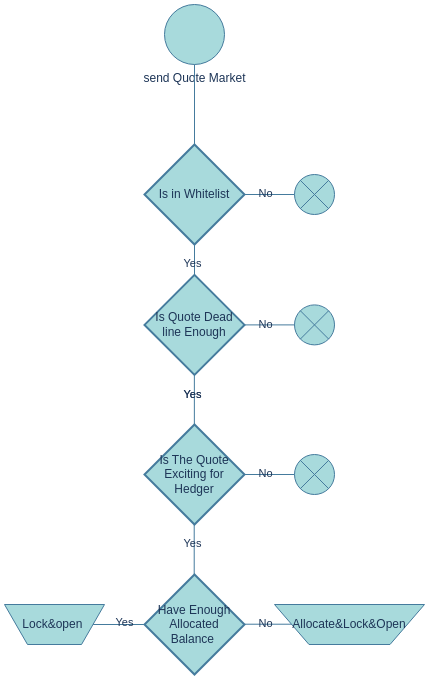

The diagram above was exported from draw.io. Its source (the exported page's mxGraphModel, read from the mxfile embedded in the PNG):
<mxGraphModel dx="637" dy="422" grid="1" gridSize="10" guides="1" tooltips="1" connect="1" arrows="1" fold="1" page="1" pageScale="1" pageWidth="850" pageHeight="1100" math="0" shadow="0">
  <root>
    <mxCell id="0" />
    <mxCell id="1" parent="0" />
    <mxCell id="z8Hsccmws2qU3JCuRFwG-1" value="send Quote Market" style="verticalLabelPosition=bottom;verticalAlign=top;html=1;shape=mxgraph.flowchart.on-page_reference;labelBackgroundColor=none;fillColor=#A8DADC;strokeColor=#457B9D;fontColor=#1D3557;" vertex="1" parent="1">
      <mxGeometry x="400" y="30" width="60" height="60" as="geometry" />
    </mxCell>
    <mxCell id="z8Hsccmws2qU3JCuRFwG-2" value="Is in Whitelist" style="strokeWidth=2;html=1;shape=mxgraph.flowchart.decision;whiteSpace=wrap;labelBackgroundColor=none;fillColor=#A8DADC;strokeColor=#457B9D;fontColor=#1D3557;" vertex="1" parent="1">
      <mxGeometry x="380" y="170" width="100" height="100" as="geometry" />
    </mxCell>
    <mxCell id="z8Hsccmws2qU3JCuRFwG-3" value="" style="verticalLabelPosition=bottom;verticalAlign=top;html=1;shape=mxgraph.flowchart.or;labelBackgroundColor=none;fillColor=#A8DADC;strokeColor=#457B9D;fontColor=#1D3557;" vertex="1" parent="1">
      <mxGeometry x="530" y="200" width="40" height="40" as="geometry" />
    </mxCell>
    <mxCell id="z8Hsccmws2qU3JCuRFwG-4" value="" style="endArrow=none;html=1;rounded=0;exitX=0.5;exitY=0;exitDx=0;exitDy=0;exitPerimeter=0;labelBackgroundColor=none;strokeColor=#457B9D;fontColor=default;" edge="1" parent="1" source="z8Hsccmws2qU3JCuRFwG-2">
      <mxGeometry width="50" height="50" relative="1" as="geometry">
        <mxPoint x="380" y="140" as="sourcePoint" />
        <mxPoint x="430" y="90" as="targetPoint" />
      </mxGeometry>
    </mxCell>
    <mxCell id="z8Hsccmws2qU3JCuRFwG-5" value="" style="endArrow=none;html=1;rounded=0;entryX=0;entryY=0.5;entryDx=0;entryDy=0;entryPerimeter=0;labelBackgroundColor=none;strokeColor=#457B9D;fontColor=default;" edge="1" parent="1" source="z8Hsccmws2qU3JCuRFwG-2" target="z8Hsccmws2qU3JCuRFwG-3">
      <mxGeometry width="50" height="50" relative="1" as="geometry">
        <mxPoint x="480" y="260" as="sourcePoint" />
        <mxPoint x="530" y="210" as="targetPoint" />
      </mxGeometry>
    </mxCell>
    <mxCell id="z8Hsccmws2qU3JCuRFwG-6" value="No" style="edgeLabel;html=1;align=center;verticalAlign=middle;resizable=0;points=[];labelBackgroundColor=none;fontColor=#1D3557;" vertex="1" connectable="0" parent="z8Hsccmws2qU3JCuRFwG-5">
      <mxGeometry x="-0.181" y="1" relative="1" as="geometry">
        <mxPoint as="offset" />
      </mxGeometry>
    </mxCell>
    <mxCell id="z8Hsccmws2qU3JCuRFwG-7" value="" style="endArrow=none;html=1;rounded=0;entryX=0.5;entryY=1;entryDx=0;entryDy=0;entryPerimeter=0;labelBackgroundColor=none;strokeColor=#457B9D;fontColor=default;" edge="1" parent="1" target="z8Hsccmws2qU3JCuRFwG-2">
      <mxGeometry width="50" height="50" relative="1" as="geometry">
        <mxPoint x="430" y="320" as="sourcePoint" />
        <mxPoint x="530" y="280" as="targetPoint" />
      </mxGeometry>
    </mxCell>
    <mxCell id="z8Hsccmws2qU3JCuRFwG-8" value="Yes" style="edgeLabel;html=1;align=center;verticalAlign=middle;resizable=0;points=[];labelBackgroundColor=none;fontColor=#1D3557;" vertex="1" connectable="0" parent="z8Hsccmws2qU3JCuRFwG-7">
      <mxGeometry x="0.2229" y="2" relative="1" as="geometry">
        <mxPoint as="offset" />
      </mxGeometry>
    </mxCell>
    <mxCell id="z8Hsccmws2qU3JCuRFwG-9" value="Is The Quote Exciting for Hedger" style="strokeWidth=2;html=1;shape=mxgraph.flowchart.decision;whiteSpace=wrap;labelBackgroundColor=none;fillColor=#A8DADC;strokeColor=#457B9D;fontColor=#1D3557;" vertex="1" parent="1">
      <mxGeometry x="380" y="450" width="100" height="100" as="geometry" />
    </mxCell>
    <mxCell id="z8Hsccmws2qU3JCuRFwG-10" value="" style="verticalLabelPosition=bottom;verticalAlign=top;html=1;shape=mxgraph.flowchart.or;labelBackgroundColor=none;fillColor=#A8DADC;strokeColor=#457B9D;fontColor=#1D3557;" vertex="1" parent="1">
      <mxGeometry x="530" y="480" width="40" height="40" as="geometry" />
    </mxCell>
    <mxCell id="z8Hsccmws2qU3JCuRFwG-11" value="" style="endArrow=none;html=1;rounded=0;entryX=0;entryY=0.5;entryDx=0;entryDy=0;entryPerimeter=0;labelBackgroundColor=none;strokeColor=#457B9D;fontColor=default;" edge="1" parent="1">
      <mxGeometry width="50" height="50" relative="1" as="geometry">
        <mxPoint x="480" y="500" as="sourcePoint" />
        <mxPoint x="530" y="500" as="targetPoint" />
      </mxGeometry>
    </mxCell>
    <mxCell id="z8Hsccmws2qU3JCuRFwG-12" value="No" style="edgeLabel;html=1;align=center;verticalAlign=middle;resizable=0;points=[];labelBackgroundColor=none;fontColor=#1D3557;" vertex="1" connectable="0" parent="z8Hsccmws2qU3JCuRFwG-11">
      <mxGeometry x="-0.181" y="1" relative="1" as="geometry">
        <mxPoint as="offset" />
      </mxGeometry>
    </mxCell>
    <mxCell id="z8Hsccmws2qU3JCuRFwG-13" value="" style="endArrow=none;html=1;rounded=0;entryX=0.5;entryY=1;entryDx=0;entryDy=0;entryPerimeter=0;labelBackgroundColor=none;strokeColor=#457B9D;fontColor=default;" edge="1" parent="1">
      <mxGeometry width="50" height="50" relative="1" as="geometry">
        <mxPoint x="429.71" y="600" as="sourcePoint" />
        <mxPoint x="429.71" y="550" as="targetPoint" />
      </mxGeometry>
    </mxCell>
    <mxCell id="z8Hsccmws2qU3JCuRFwG-14" value="Yes" style="edgeLabel;html=1;align=center;verticalAlign=middle;resizable=0;points=[];labelBackgroundColor=none;fontColor=#1D3557;" vertex="1" connectable="0" parent="z8Hsccmws2qU3JCuRFwG-13">
      <mxGeometry x="0.2229" y="2" relative="1" as="geometry">
        <mxPoint as="offset" />
      </mxGeometry>
    </mxCell>
    <mxCell id="z8Hsccmws2qU3JCuRFwG-15" value="Have Enough Allocated Balance&amp;nbsp;" style="strokeWidth=2;html=1;shape=mxgraph.flowchart.decision;whiteSpace=wrap;fillColor=#A8DADC;strokeColor=#457B9D;labelBackgroundColor=none;fontColor=#1D3557;" vertex="1" parent="1">
      <mxGeometry x="380" y="600" width="100" height="100" as="geometry" />
    </mxCell>
    <mxCell id="z8Hsccmws2qU3JCuRFwG-16" value="" style="endArrow=none;html=1;rounded=0;entryX=0.5;entryY=1;entryDx=0;entryDy=0;entryPerimeter=0;labelBackgroundColor=none;strokeColor=#457B9D;fontColor=default;" edge="1" parent="1" source="z8Hsccmws2qU3JCuRFwG-18">
      <mxGeometry width="50" height="50" relative="1" as="geometry">
        <mxPoint x="379.42999999999995" y="700" as="sourcePoint" />
        <mxPoint x="379.42999999999995" y="650" as="targetPoint" />
      </mxGeometry>
    </mxCell>
    <mxCell id="z8Hsccmws2qU3JCuRFwG-17" value="Yes" style="edgeLabel;html=1;align=center;verticalAlign=middle;resizable=0;points=[];labelBackgroundColor=none;fontColor=#1D3557;" vertex="1" connectable="0" parent="z8Hsccmws2qU3JCuRFwG-16">
      <mxGeometry x="0.2229" y="2" relative="1" as="geometry">
        <mxPoint as="offset" />
      </mxGeometry>
    </mxCell>
    <mxCell id="z8Hsccmws2qU3JCuRFwG-18" value="Lock&amp;amp;open&amp;nbsp;" style="verticalLabelPosition=middle;verticalAlign=middle;html=1;shape=trapezoid;perimeter=trapezoidPerimeter;whiteSpace=wrap;size=0.23;arcSize=10;flipV=1;labelPosition=center;align=center;strokeColor=#457B9D;fontColor=#1D3557;fillColor=#A8DADC;" vertex="1" parent="1">
      <mxGeometry x="240" y="630" width="100" height="40" as="geometry" />
    </mxCell>
    <mxCell id="z8Hsccmws2qU3JCuRFwG-19" value="" style="endArrow=none;html=1;rounded=0;entryX=0;entryY=0.5;entryDx=0;entryDy=0;entryPerimeter=0;labelBackgroundColor=none;strokeColor=#457B9D;fontColor=default;" edge="1" parent="1">
      <mxGeometry width="50" height="50" relative="1" as="geometry">
        <mxPoint x="480" y="649.71" as="sourcePoint" />
        <mxPoint x="530" y="649.71" as="targetPoint" />
      </mxGeometry>
    </mxCell>
    <mxCell id="z8Hsccmws2qU3JCuRFwG-20" value="No" style="edgeLabel;html=1;align=center;verticalAlign=middle;resizable=0;points=[];labelBackgroundColor=none;fontColor=#1D3557;" vertex="1" connectable="0" parent="z8Hsccmws2qU3JCuRFwG-19">
      <mxGeometry x="-0.181" y="1" relative="1" as="geometry">
        <mxPoint as="offset" />
      </mxGeometry>
    </mxCell>
    <mxCell id="z8Hsccmws2qU3JCuRFwG-21" value="Allocate&amp;amp;Lock&amp;amp;Open" style="verticalLabelPosition=middle;verticalAlign=middle;html=1;shape=trapezoid;perimeter=trapezoidPerimeter;whiteSpace=wrap;size=0.23;arcSize=10;flipV=1;labelPosition=center;align=center;strokeColor=#457B9D;fontColor=#1D3557;fillColor=#A8DADC;" vertex="1" parent="1">
      <mxGeometry x="510" y="630" width="150" height="40" as="geometry" />
    </mxCell>
    <mxCell id="z8Hsccmws2qU3JCuRFwG-33" value="Is Quote Dead line Enough" style="strokeWidth=2;html=1;shape=mxgraph.flowchart.decision;whiteSpace=wrap;labelBackgroundColor=none;fillColor=#A8DADC;strokeColor=#457B9D;fontColor=#1D3557;" vertex="1" parent="1">
      <mxGeometry x="380" y="300.4" width="100" height="100" as="geometry" />
    </mxCell>
    <mxCell id="z8Hsccmws2qU3JCuRFwG-34" value="" style="verticalLabelPosition=bottom;verticalAlign=top;html=1;shape=mxgraph.flowchart.or;labelBackgroundColor=none;fillColor=#A8DADC;strokeColor=#457B9D;fontColor=#1D3557;" vertex="1" parent="1">
      <mxGeometry x="530" y="330.4" width="40" height="40" as="geometry" />
    </mxCell>
    <mxCell id="z8Hsccmws2qU3JCuRFwG-35" value="" style="endArrow=none;html=1;rounded=0;entryX=0;entryY=0.5;entryDx=0;entryDy=0;entryPerimeter=0;labelBackgroundColor=none;strokeColor=#457B9D;fontColor=default;" edge="1" parent="1" target="z8Hsccmws2qU3JCuRFwG-34">
      <mxGeometry width="50" height="50" relative="1" as="geometry">
        <mxPoint x="480" y="350.4" as="sourcePoint" />
        <mxPoint x="530" y="340.4" as="targetPoint" />
      </mxGeometry>
    </mxCell>
    <mxCell id="z8Hsccmws2qU3JCuRFwG-36" value="No" style="edgeLabel;html=1;align=center;verticalAlign=middle;resizable=0;points=[];labelBackgroundColor=none;fontColor=#1D3557;" vertex="1" connectable="0" parent="z8Hsccmws2qU3JCuRFwG-35">
      <mxGeometry x="-0.181" y="1" relative="1" as="geometry">
        <mxPoint as="offset" />
      </mxGeometry>
    </mxCell>
    <mxCell id="z8Hsccmws2qU3JCuRFwG-37" value="Yes" style="edgeLabel;html=1;align=center;verticalAlign=middle;resizable=0;points=[];labelBackgroundColor=none;fontColor=#1D3557;" vertex="1" connectable="0" parent="1">
      <mxGeometry x="427.71000000000004" y="420" as="geometry" />
    </mxCell>
    <mxCell id="z8Hsccmws2qU3JCuRFwG-38" value="" style="endArrow=none;html=1;rounded=0;entryX=0.5;entryY=1;entryDx=0;entryDy=0;entryPerimeter=0;labelBackgroundColor=none;strokeColor=#457B9D;fontColor=default;" edge="1" parent="1">
      <mxGeometry width="50" height="50" relative="1" as="geometry">
        <mxPoint x="429.85999999999996" y="450.4" as="sourcePoint" />
        <mxPoint x="429.85999999999996" y="400.4" as="targetPoint" />
      </mxGeometry>
    </mxCell>
    <mxCell id="z8Hsccmws2qU3JCuRFwG-39" value="Yes" style="edgeLabel;html=1;align=center;verticalAlign=middle;resizable=0;points=[];labelBackgroundColor=none;fontColor=#1D3557;" vertex="1" connectable="0" parent="z8Hsccmws2qU3JCuRFwG-38">
      <mxGeometry x="0.2229" y="2" relative="1" as="geometry">
        <mxPoint as="offset" />
      </mxGeometry>
    </mxCell>
  </root>
</mxGraphModel>